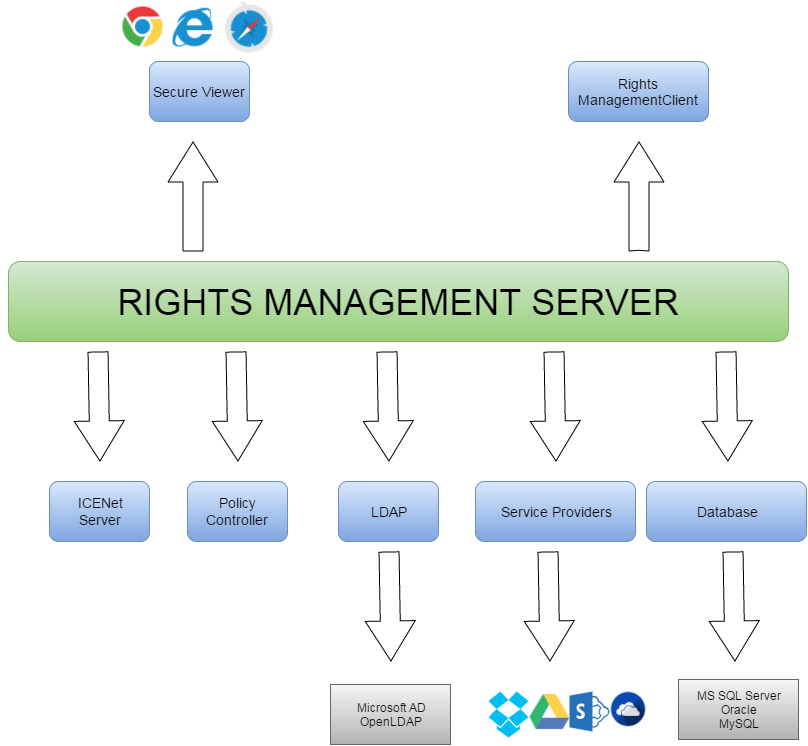

The diagram above was exported from draw.io. Its source (the exported page's mxGraphModel, read from the mxfile embedded in the PNG):
<mxGraphModel dx="1414" dy="702" grid="1" gridSize="10" guides="1" tooltips="1" connect="1" arrows="1" fold="1" page="1" pageScale="1" pageWidth="826" pageHeight="1169" background="#ffffff" math="0" shadow="0">
  <root>
    <mxCell id="0" />
    <mxCell id="1" parent="0" />
    <mxCell id="6d352819bf219f9d-1" value="&lt;font style=&quot;font-size: 36px&quot;&gt;RIGHTS MANAGEMENT SERVER&lt;/font&gt;" style="rounded=1;whiteSpace=wrap;html=1;plain-green" vertex="1" parent="1">
      <mxGeometry x="20" y="320" width="780" height="80" as="geometry" />
    </mxCell>
    <mxCell id="6d352819bf219f9d-2" value="&lt;span style=&quot;font-size: 14px ; line-height: 16.8px&quot;&gt;LDAP&lt;/span&gt;" style="rounded=1;whiteSpace=wrap;html=1;plain-blue" vertex="1" parent="1">
      <mxGeometry x="350" y="540" width="100" height="60" as="geometry" />
    </mxCell>
    <mxCell id="6d352819bf219f9d-4" value="&lt;span style=&quot;line-height: 16.8px&quot;&gt;&lt;font style=&quot;font-size: 14px&quot;&gt;Policy Controller&lt;/font&gt;&lt;/span&gt;" style="rounded=1;whiteSpace=wrap;html=1;plain-blue" vertex="1" parent="1">
      <mxGeometry x="199" y="540" width="100" height="60" as="geometry" />
    </mxCell>
    <mxCell id="6d352819bf219f9d-5" value="&lt;font style=&quot;font-size: 14px&quot;&gt;Service Providers&lt;/font&gt;" style="rounded=1;whiteSpace=wrap;html=1;plain-blue" vertex="1" parent="1">
      <mxGeometry x="487" y="540" width="160" height="60" as="geometry" />
    </mxCell>
    <mxCell id="6d352819bf219f9d-6" value="" style="verticalLabelPosition=bottom;html=1;verticalAlign=top;strokeColor=none;fillColor=#00BEF2;shape=mxgraph.azure.dropbox_code_source;" vertex="1" parent="1">
      <mxGeometry x="500" y="750" width="40" height="46" as="geometry" />
    </mxCell>
    <mxCell id="6d352819bf219f9d-7" value="" style="shape=image;html=1;verticalAlign=top;verticalLabelPosition=bottom;labelBackgroundColor=#ffffff;imageAspect=0;aspect=fixed;image=https://cdn1.iconfinder.com/data/icons/logotypes/32/google-drive-128.png" vertex="1" parent="1">
      <mxGeometry x="541" y="750" width="40" height="40" as="geometry" />
    </mxCell>
    <mxCell id="6d352819bf219f9d-8" value="" style="shadow=0;dashed=0;strokeColor=none;html=1;shape=mxgraph.mscae.other.sharepoint;fillColor=#2471BA;" vertex="1" parent="1">
      <mxGeometry x="581" y="750" width="40" height="40" as="geometry" />
    </mxCell>
    <mxCell id="6d352819bf219f9d-10" value="" style="shape=image;html=1;verticalAlign=top;verticalLabelPosition=bottom;labelBackgroundColor=#ffffff;imageAspect=0;aspect=fixed;image=https://cdn4.iconfinder.com/data/icons/social-media-pro-icons/1080/OneDrive-01-128.png" vertex="1" parent="1">
      <mxGeometry x="621" y="749" width="37" height="37" as="geometry" />
    </mxCell>
    <mxCell id="6d352819bf219f9d-30" value="" style="html=1;shadow=0;dashed=0;align=center;verticalAlign=middle;shape=mxgraph.arrows2.arrow;dy=0.6;dx=40;notch=0;rotation=89;" vertex="1" parent="1">
      <mxGeometry x="684" y="440" width="109" height="50" as="geometry" />
    </mxCell>
    <mxCell id="6d352819bf219f9d-31" value="&lt;font style=&quot;font-size: 14px&quot;&gt;Database&lt;/font&gt;" style="rounded=1;whiteSpace=wrap;html=1;plain-blue" vertex="1" parent="1">
      <mxGeometry x="658" y="540" width="160" height="60" as="geometry" />
    </mxCell>
    <mxCell id="6d352819bf219f9d-35" value="&lt;span&gt;MS SQL Server&lt;/span&gt;&lt;div&gt;&lt;span&gt;Oracle&lt;/span&gt;&lt;/div&gt;&lt;div&gt;&lt;div&gt;&lt;span&gt;MySQL&lt;/span&gt;&lt;/div&gt;&lt;/div&gt;" style="whiteSpace=wrap;html=1;plain-gray" vertex="1" parent="1">
      <mxGeometry x="690" y="738" width="120" height="60" as="geometry" />
    </mxCell>
    <mxCell id="6d352819bf219f9d-37" value="Microsoft AD&lt;div&gt;OpenLDAP&lt;/div&gt;" style="whiteSpace=wrap;html=1;plain-gray" vertex="1" parent="1">
      <mxGeometry x="342" y="743" width="120" height="60" as="geometry" />
    </mxCell>
    <mxCell id="6d352819bf219f9d-38" style="edgeStyle=orthogonalEdgeStyle;rounded=0;html=1;exitX=0;exitY=0.5;entryX=0;entryY=0.5;jettySize=auto;orthogonalLoop=1;" edge="1" parent="1" source="6d352819bf219f9d-1" target="6d352819bf219f9d-1">
      <mxGeometry relative="1" as="geometry" />
    </mxCell>
    <mxCell id="6d352819bf219f9d-40" value="&lt;span style=&quot;line-height: 16.8px&quot;&gt;&lt;font style=&quot;font-size: 14px&quot;&gt;ICENet&lt;/font&gt;&lt;/span&gt;&lt;div&gt;&lt;span style=&quot;line-height: 16.8px&quot;&gt;&lt;font style=&quot;font-size: 14px&quot;&gt;Server&lt;/font&gt;&lt;/span&gt;&lt;/div&gt;" style="rounded=1;whiteSpace=wrap;html=1;plain-blue" vertex="1" parent="1">
      <mxGeometry x="61" y="540" width="100" height="60" as="geometry" />
    </mxCell>
    <mxCell id="6d352819bf219f9d-41" value="&lt;span style=&quot;font-size: 14px ; line-height: 16.8px&quot;&gt;Secure Viewer&lt;/span&gt;" style="rounded=1;whiteSpace=wrap;html=1;plain-blue" vertex="1" parent="1">
      <mxGeometry x="161" y="120" width="100" height="60" as="geometry" />
    </mxCell>
    <mxCell id="6d352819bf219f9d-44" value="" style="shape=image;html=1;verticalAlign=top;verticalLabelPosition=bottom;labelBackgroundColor=#ffffff;imageAspect=0;aspect=fixed;image=https://cdn1.iconfinder.com/data/icons/logotypes/32/chrome-128.png" vertex="1" parent="1">
      <mxGeometry x="134" y="65" width="40" height="40" as="geometry" />
    </mxCell>
    <mxCell id="6d352819bf219f9d-45" value="" style="shape=image;html=1;verticalAlign=top;verticalLabelPosition=bottom;labelBackgroundColor=#ffffff;imageAspect=0;aspect=fixed;image=https://cdn1.iconfinder.com/data/icons/logotypes/32/internet-explorer-128.png" vertex="1" parent="1">
      <mxGeometry x="184" y="65" width="40" height="40" as="geometry" />
    </mxCell>
    <mxCell id="6d352819bf219f9d-46" value="" style="shape=image;html=1;verticalAlign=top;verticalLabelPosition=bottom;labelBackgroundColor=#ffffff;imageAspect=0;aspect=fixed;image=https://cdn1.iconfinder.com/data/icons/logotypes/32/safari-128.png" vertex="1" parent="1">
      <mxGeometry x="235" y="60" width="51" height="51" as="geometry" />
    </mxCell>
    <mxCell id="6d352819bf219f9d-48" value="&lt;span style=&quot;font-size: 14px ; line-height: 16.8px&quot;&gt;Rights ManagementClient&lt;/span&gt;" style="rounded=1;whiteSpace=wrap;html=1;plain-blue" vertex="1" parent="1">
      <mxGeometry x="580" y="120" width="140" height="60" as="geometry" />
    </mxCell>
    <mxCell id="764d886bde8f3195-1" value="" style="html=1;shadow=0;dashed=0;align=center;verticalAlign=middle;shape=mxgraph.arrows2.arrow;dy=0.6;dx=40;notch=0;rotation=89;" vertex="1" parent="1">
      <mxGeometry x="512" y="440" width="109" height="50" as="geometry" />
    </mxCell>
    <mxCell id="764d886bde8f3195-2" value="" style="html=1;shadow=0;dashed=0;align=center;verticalAlign=middle;shape=mxgraph.arrows2.arrow;dy=0.6;dx=40;notch=0;rotation=89;" vertex="1" parent="1">
      <mxGeometry x="345" y="440" width="109" height="50" as="geometry" />
    </mxCell>
    <mxCell id="764d886bde8f3195-3" value="" style="html=1;shadow=0;dashed=0;align=center;verticalAlign=middle;shape=mxgraph.arrows2.arrow;dy=0.6;dx=40;notch=0;rotation=89;" vertex="1" parent="1">
      <mxGeometry x="194" y="440" width="109" height="50" as="geometry" />
    </mxCell>
    <mxCell id="764d886bde8f3195-4" value="" style="html=1;shadow=0;dashed=0;align=center;verticalAlign=middle;shape=mxgraph.arrows2.arrow;dy=0.6;dx=40;notch=0;rotation=89;" vertex="1" parent="1">
      <mxGeometry x="56" y="440" width="109" height="50" as="geometry" />
    </mxCell>
    <mxCell id="764d886bde8f3195-5" value="" style="html=1;shadow=0;dashed=0;align=center;verticalAlign=middle;shape=mxgraph.arrows2.arrow;dy=0.6;dx=40;notch=0;rotation=89;" vertex="1" parent="1">
      <mxGeometry x="347" y="640" width="109" height="50" as="geometry" />
    </mxCell>
    <mxCell id="764d886bde8f3195-7" value="" style="html=1;shadow=0;dashed=0;align=center;verticalAlign=middle;shape=mxgraph.arrows2.arrow;dy=0.6;dx=40;notch=0;rotation=89;" vertex="1" parent="1">
      <mxGeometry x="506" y="640" width="109" height="50" as="geometry" />
    </mxCell>
    <mxCell id="764d886bde8f3195-8" value="" style="html=1;shadow=0;dashed=0;align=center;verticalAlign=middle;shape=mxgraph.arrows2.arrow;dy=0.6;dx=40;notch=0;rotation=89;" vertex="1" parent="1">
      <mxGeometry x="691" y="640" width="109" height="50" as="geometry" />
    </mxCell>
    <mxCell id="764d886bde8f3195-9" value="" style="html=1;shadow=0;dashed=0;align=center;verticalAlign=middle;shape=mxgraph.arrows2.arrow;dy=0.6;dx=40;notch=0;rotation=-90;" vertex="1" parent="1">
      <mxGeometry x="150" y="230" width="109" height="50" as="geometry" />
    </mxCell>
    <mxCell id="764d886bde8f3195-10" value="" style="html=1;shadow=0;dashed=0;align=center;verticalAlign=middle;shape=mxgraph.arrows2.arrow;dy=0.6;dx=40;notch=0.75;rotation=-90;" vertex="1" parent="1">
      <mxGeometry x="596" y="230" width="109" height="50" as="geometry" />
    </mxCell>
  </root>
</mxGraphModel>